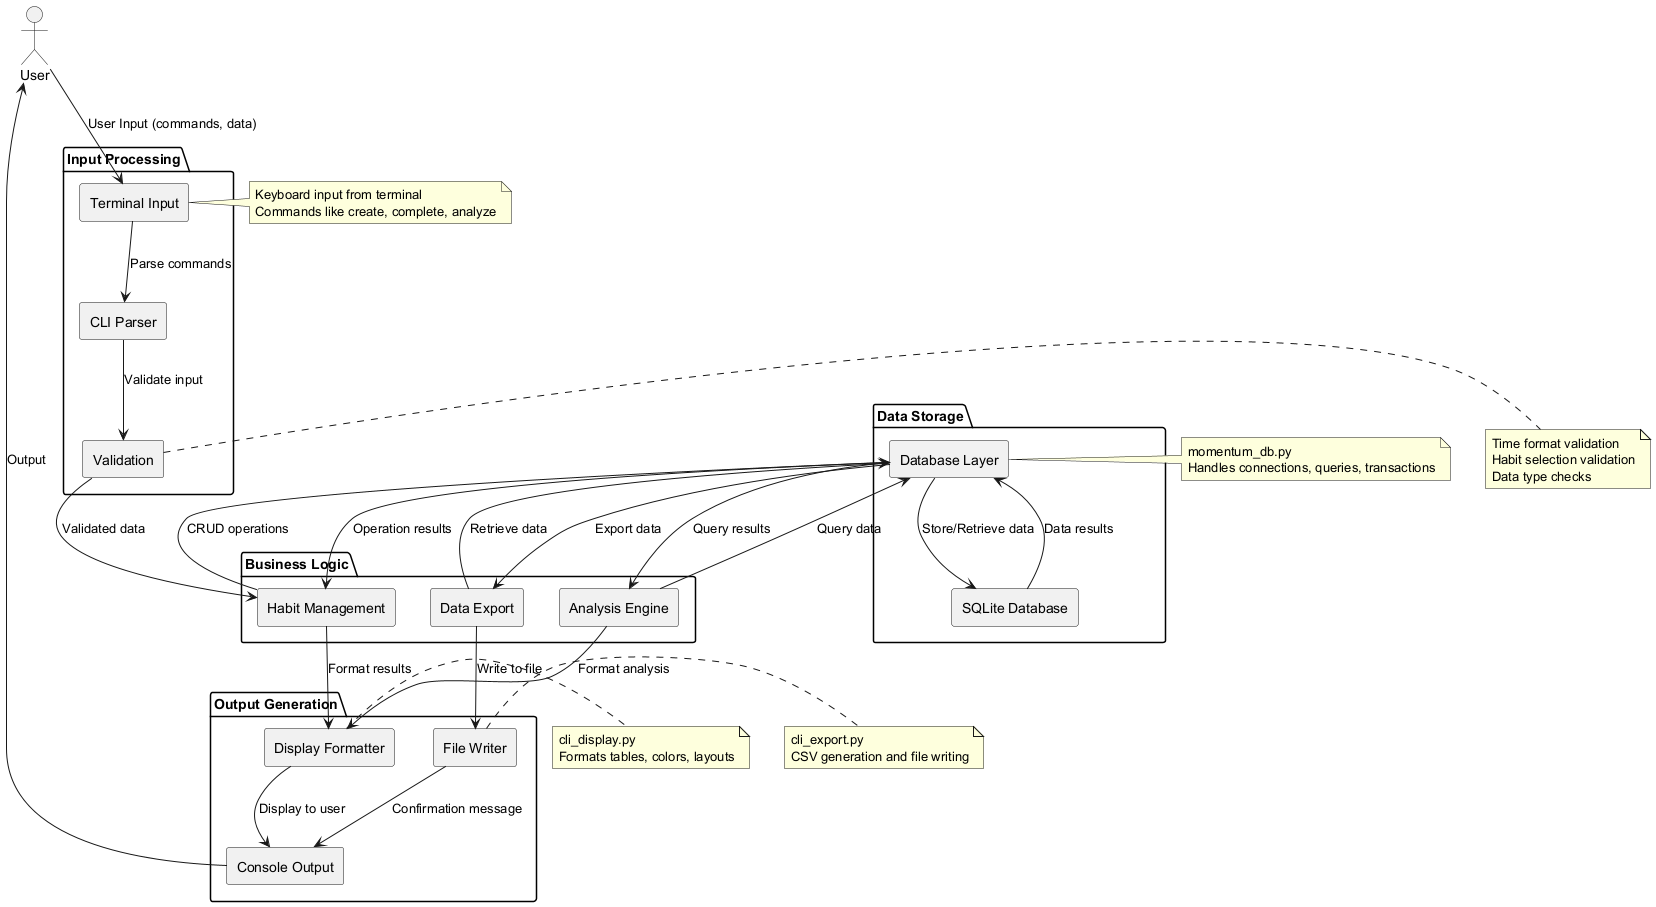

The diagram above was rendered by PlantUML. Its source (embedded in the PNG):
@startuml
skinparam componentStyle rectangle

actor "User" as User

package "Input Processing" {
  [Terminal Input] as Input
  [CLI Parser] as Parser
  [Validation] as Validate
}

package "Business Logic" {
  [Habit Management] as HabitLogic
  [Analysis Engine] as Analysis
  [Data Export] as Export
}

package "Data Storage" {
  [Database Layer] as DBLayer
  [SQLite Database] as SQLite
}

package "Output Generation" {
  [Display Formatter] as Display
  [File Writer] as Writer
  [Console Output] as Console
}

User --> Input : User Input (commands, data)
Input --> Parser : Parse commands
Parser --> Validate : Validate input
Validate --> HabitLogic : Validated data

HabitLogic --> DBLayer : CRUD operations
Analysis --> DBLayer : Query data
Export --> DBLayer : Retrieve data

DBLayer --> SQLite : Store/Retrieve data
SQLite --> DBLayer : Data results

DBLayer --> HabitLogic : Operation results
DBLayer --> Analysis : Query results
DBLayer --> Export : Export data

HabitLogic --> Display : Format results
Analysis --> Display : Format analysis
Export --> Writer : Write to file

Display --> Console : Display to user
Writer --> Console : Confirmation message
Console --> User : Output

note right of Input
  Keyboard input from terminal
  Commands like create, complete, analyze
end note

note right of Validate
  Time format validation
  Habit selection validation
  Data type checks
end note

note right of DBLayer
  momentum_db.py
  Handles connections, queries, transactions
end note

note right of Display
  cli_display.py
  Formats tables, colors, layouts
end note

note right of Writer
  cli_export.py
  CSV generation and file writing
end note
@enduml